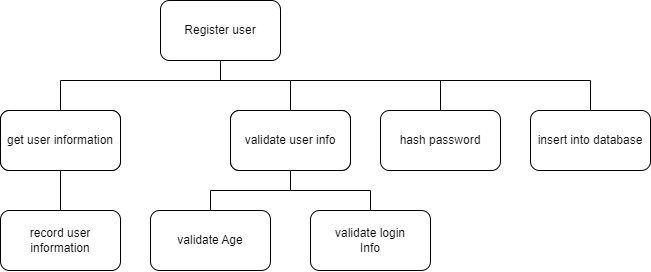

The diagram above was exported from draw.io. Its source (the exported page's mxGraphModel, read from the mxfile embedded in the PNG):
<mxGraphModel dx="1049" dy="552" grid="1" gridSize="10" guides="1" tooltips="1" connect="1" arrows="1" fold="1" page="1" pageScale="1" pageWidth="827" pageHeight="1169" math="0" shadow="0">
  <root>
    <mxCell id="WIyWlLk6GJQsqaUBKTNV-0" />
    <mxCell id="WIyWlLk6GJQsqaUBKTNV-1" parent="WIyWlLk6GJQsqaUBKTNV-0" />
    <mxCell id="-Q0osp29YIrvLorOT4F8-25" style="edgeStyle=orthogonalEdgeStyle;rounded=0;orthogonalLoop=1;jettySize=auto;html=1;exitX=0.5;exitY=1;exitDx=0;exitDy=0;entryX=0.5;entryY=0;entryDx=0;entryDy=0;endArrow=none;endFill=0;" edge="1" parent="WIyWlLk6GJQsqaUBKTNV-1" source="-Q0osp29YIrvLorOT4F8-0" target="-Q0osp29YIrvLorOT4F8-8">
      <mxGeometry relative="1" as="geometry">
        <Array as="points">
          <mxPoint x="440" y="330" />
          <mxPoint x="280" y="330" />
        </Array>
      </mxGeometry>
    </mxCell>
    <mxCell id="-Q0osp29YIrvLorOT4F8-27" style="edgeStyle=orthogonalEdgeStyle;rounded=0;orthogonalLoop=1;jettySize=auto;html=1;endArrow=none;endFill=0;" edge="1" parent="WIyWlLk6GJQsqaUBKTNV-1" source="-Q0osp29YIrvLorOT4F8-0" target="-Q0osp29YIrvLorOT4F8-24">
      <mxGeometry relative="1" as="geometry">
        <Array as="points">
          <mxPoint x="440" y="330" />
          <mxPoint x="510" y="330" />
        </Array>
      </mxGeometry>
    </mxCell>
    <mxCell id="-Q0osp29YIrvLorOT4F8-32" style="edgeStyle=orthogonalEdgeStyle;rounded=0;orthogonalLoop=1;jettySize=auto;html=1;endArrow=none;endFill=0;" edge="1" parent="WIyWlLk6GJQsqaUBKTNV-1" source="-Q0osp29YIrvLorOT4F8-0" target="-Q0osp29YIrvLorOT4F8-31">
      <mxGeometry relative="1" as="geometry">
        <Array as="points">
          <mxPoint x="440" y="330" />
          <mxPoint x="660" y="330" />
        </Array>
      </mxGeometry>
    </mxCell>
    <mxCell id="-Q0osp29YIrvLorOT4F8-34" style="edgeStyle=orthogonalEdgeStyle;rounded=0;orthogonalLoop=1;jettySize=auto;html=1;exitX=0.5;exitY=1;exitDx=0;exitDy=0;entryX=0.5;entryY=0;entryDx=0;entryDy=0;endArrow=none;endFill=0;" edge="1" parent="WIyWlLk6GJQsqaUBKTNV-1" source="-Q0osp29YIrvLorOT4F8-0" target="-Q0osp29YIrvLorOT4F8-33">
      <mxGeometry relative="1" as="geometry">
        <Array as="points">
          <mxPoint x="440" y="330" />
          <mxPoint x="810" y="330" />
        </Array>
      </mxGeometry>
    </mxCell>
    <mxCell id="-Q0osp29YIrvLorOT4F8-0" value="Register user" style="rounded=1;whiteSpace=wrap;html=1;" vertex="1" parent="WIyWlLk6GJQsqaUBKTNV-1">
      <mxGeometry x="380" y="250" width="120" height="60" as="geometry" />
    </mxCell>
    <mxCell id="-Q0osp29YIrvLorOT4F8-5" style="edgeStyle=orthogonalEdgeStyle;rounded=0;orthogonalLoop=1;jettySize=auto;html=1;entryX=0.5;entryY=0;entryDx=0;entryDy=0;endArrow=none;endFill=0;" edge="1" parent="WIyWlLk6GJQsqaUBKTNV-1" source="-Q0osp29YIrvLorOT4F8-1" target="-Q0osp29YIrvLorOT4F8-4">
      <mxGeometry relative="1" as="geometry" />
    </mxCell>
    <mxCell id="-Q0osp29YIrvLorOT4F8-1" value="Validate user info" style="rounded=1;whiteSpace=wrap;html=1;" vertex="1" parent="WIyWlLk6GJQsqaUBKTNV-1">
      <mxGeometry x="220" y="360" width="120" height="60" as="geometry" />
    </mxCell>
    <mxCell id="-Q0osp29YIrvLorOT4F8-4" value="record user information" style="rounded=1;whiteSpace=wrap;html=1;" vertex="1" parent="WIyWlLk6GJQsqaUBKTNV-1">
      <mxGeometry x="220" y="460" width="120" height="60" as="geometry" />
    </mxCell>
    <mxCell id="-Q0osp29YIrvLorOT4F8-8" value="get user information" style="rounded=1;whiteSpace=wrap;html=1;" vertex="1" parent="WIyWlLk6GJQsqaUBKTNV-1">
      <mxGeometry x="220" y="360" width="120" height="60" as="geometry" />
    </mxCell>
    <mxCell id="-Q0osp29YIrvLorOT4F8-19" style="edgeStyle=orthogonalEdgeStyle;rounded=0;orthogonalLoop=1;jettySize=auto;html=1;entryX=0.5;entryY=0;entryDx=0;entryDy=0;endArrow=none;endFill=0;" edge="1" parent="WIyWlLk6GJQsqaUBKTNV-1" source="-Q0osp29YIrvLorOT4F8-21" target="-Q0osp29YIrvLorOT4F8-22">
      <mxGeometry relative="1" as="geometry" />
    </mxCell>
    <mxCell id="-Q0osp29YIrvLorOT4F8-20" style="edgeStyle=orthogonalEdgeStyle;rounded=0;orthogonalLoop=1;jettySize=auto;html=1;endArrow=none;endFill=0;" edge="1" parent="WIyWlLk6GJQsqaUBKTNV-1" source="-Q0osp29YIrvLorOT4F8-21" target="-Q0osp29YIrvLorOT4F8-23">
      <mxGeometry relative="1" as="geometry" />
    </mxCell>
    <mxCell id="-Q0osp29YIrvLorOT4F8-21" value="Validate user info" style="rounded=1;whiteSpace=wrap;html=1;" vertex="1" parent="WIyWlLk6GJQsqaUBKTNV-1">
      <mxGeometry x="450" y="360" width="120" height="60" as="geometry" />
    </mxCell>
    <mxCell id="-Q0osp29YIrvLorOT4F8-22" value="validate Age" style="rounded=1;whiteSpace=wrap;html=1;" vertex="1" parent="WIyWlLk6GJQsqaUBKTNV-1">
      <mxGeometry x="370" y="460" width="120" height="60" as="geometry" />
    </mxCell>
    <mxCell id="-Q0osp29YIrvLorOT4F8-23" value="validate login&lt;div&gt;Info&lt;/div&gt;" style="rounded=1;whiteSpace=wrap;html=1;" vertex="1" parent="WIyWlLk6GJQsqaUBKTNV-1">
      <mxGeometry x="530" y="460" width="120" height="60" as="geometry" />
    </mxCell>
    <mxCell id="-Q0osp29YIrvLorOT4F8-24" value="validate user info" style="rounded=1;whiteSpace=wrap;html=1;" vertex="1" parent="WIyWlLk6GJQsqaUBKTNV-1">
      <mxGeometry x="450" y="360" width="120" height="60" as="geometry" />
    </mxCell>
    <mxCell id="-Q0osp29YIrvLorOT4F8-31" value="hash password" style="rounded=1;whiteSpace=wrap;html=1;" vertex="1" parent="WIyWlLk6GJQsqaUBKTNV-1">
      <mxGeometry x="600" y="360" width="120" height="60" as="geometry" />
    </mxCell>
    <mxCell id="-Q0osp29YIrvLorOT4F8-33" value="insert into database" style="rounded=1;whiteSpace=wrap;html=1;" vertex="1" parent="WIyWlLk6GJQsqaUBKTNV-1">
      <mxGeometry x="750" y="360" width="120" height="60" as="geometry" />
    </mxCell>
  </root>
</mxGraphModel>